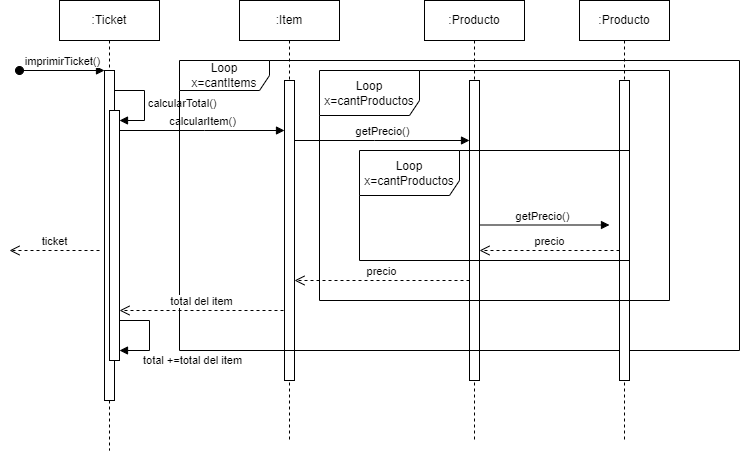

The diagram above was exported from draw.io. Its source (the exported page's mxGraphModel, read from the mxfile embedded in the PNG):
<mxGraphModel dx="1730" dy="430" grid="1" gridSize="10" guides="1" tooltips="1" connect="1" arrows="1" fold="1" page="1" pageScale="1" pageWidth="850" pageHeight="1100" math="0" shadow="0">
  <root>
    <mxCell id="0" />
    <mxCell id="1" parent="0" />
    <mxCell id="aM9ryv3xv72pqoxQDRHE-1" value=":Ticket" style="shape=umlLifeline;perimeter=lifelinePerimeter;whiteSpace=wrap;html=1;container=0;dropTarget=0;collapsible=0;recursiveResize=0;outlineConnect=0;portConstraint=eastwest;newEdgeStyle={&quot;edgeStyle&quot;:&quot;elbowEdgeStyle&quot;,&quot;elbow&quot;:&quot;vertical&quot;,&quot;curved&quot;:0,&quot;rounded&quot;:0};" parent="1" vertex="1">
      <mxGeometry x="10" y="40" width="100" height="450" as="geometry" />
    </mxCell>
    <mxCell id="aM9ryv3xv72pqoxQDRHE-2" value="" style="html=1;points=[];perimeter=orthogonalPerimeter;outlineConnect=0;targetShapes=umlLifeline;portConstraint=eastwest;newEdgeStyle={&quot;edgeStyle&quot;:&quot;elbowEdgeStyle&quot;,&quot;elbow&quot;:&quot;vertical&quot;,&quot;curved&quot;:0,&quot;rounded&quot;:0};" parent="aM9ryv3xv72pqoxQDRHE-1" vertex="1">
      <mxGeometry x="45" y="70" width="10" height="330" as="geometry" />
    </mxCell>
    <mxCell id="aM9ryv3xv72pqoxQDRHE-3" value="imprimirTicket()" style="html=1;verticalAlign=bottom;startArrow=oval;endArrow=block;startSize=8;edgeStyle=elbowEdgeStyle;elbow=vertical;curved=0;rounded=0;" parent="aM9ryv3xv72pqoxQDRHE-1" target="aM9ryv3xv72pqoxQDRHE-2" edge="1">
      <mxGeometry relative="1" as="geometry">
        <mxPoint x="-40" y="70" as="sourcePoint" />
      </mxGeometry>
    </mxCell>
    <mxCell id="dZXIWI405Cnp3bDLxv9C-15" value="calcularTotal()" style="html=1;align=left;spacingLeft=2;endArrow=block;rounded=0;edgeStyle=orthogonalEdgeStyle;curved=0;rounded=0;" parent="aM9ryv3xv72pqoxQDRHE-1" target="dZXIWI405Cnp3bDLxv9C-14" edge="1">
      <mxGeometry relative="1" as="geometry">
        <mxPoint x="55" y="90" as="sourcePoint" />
        <Array as="points">
          <mxPoint x="85" y="120" />
        </Array>
      </mxGeometry>
    </mxCell>
    <mxCell id="dZXIWI405Cnp3bDLxv9C-14" value="" style="html=1;points=[[0,0,0,0,5],[0,1,0,0,-5],[1,0,0,0,5],[1,1,0,0,-5]];perimeter=orthogonalPerimeter;outlineConnect=0;targetShapes=umlLifeline;portConstraint=eastwest;newEdgeStyle={&quot;curved&quot;:0,&quot;rounded&quot;:0};" parent="aM9ryv3xv72pqoxQDRHE-1" vertex="1">
      <mxGeometry x="50" y="110" width="10" height="250" as="geometry" />
    </mxCell>
    <mxCell id="aM9ryv3xv72pqoxQDRHE-5" value=":Item" style="shape=umlLifeline;perimeter=lifelinePerimeter;whiteSpace=wrap;html=1;container=0;dropTarget=0;collapsible=0;recursiveResize=0;outlineConnect=0;portConstraint=eastwest;newEdgeStyle={&quot;edgeStyle&quot;:&quot;elbowEdgeStyle&quot;,&quot;elbow&quot;:&quot;vertical&quot;,&quot;curved&quot;:0,&quot;rounded&quot;:0};" parent="1" vertex="1">
      <mxGeometry x="190" y="40" width="100" height="440" as="geometry" />
    </mxCell>
    <mxCell id="aM9ryv3xv72pqoxQDRHE-6" value="" style="html=1;points=[];perimeter=orthogonalPerimeter;outlineConnect=0;targetShapes=umlLifeline;portConstraint=eastwest;newEdgeStyle={&quot;edgeStyle&quot;:&quot;elbowEdgeStyle&quot;,&quot;elbow&quot;:&quot;vertical&quot;,&quot;curved&quot;:0,&quot;rounded&quot;:0};" parent="aM9ryv3xv72pqoxQDRHE-5" vertex="1">
      <mxGeometry x="45" y="80" width="10" height="300" as="geometry" />
    </mxCell>
    <mxCell id="aM9ryv3xv72pqoxQDRHE-8" value="ticket" style="html=1;verticalAlign=bottom;endArrow=open;dashed=1;endSize=8;edgeStyle=elbowEdgeStyle;elbow=vertical;curved=0;rounded=0;" parent="1" edge="1">
      <mxGeometry relative="1" as="geometry">
        <mxPoint x="-40" y="290" as="targetPoint" />
        <Array as="points">
          <mxPoint x="-25" y="290" />
        </Array>
        <mxPoint x="50" y="290" as="sourcePoint" />
      </mxGeometry>
    </mxCell>
    <mxCell id="dZXIWI405Cnp3bDLxv9C-1" value=":Producto" style="shape=umlLifeline;perimeter=lifelinePerimeter;whiteSpace=wrap;html=1;container=0;dropTarget=0;collapsible=0;recursiveResize=0;outlineConnect=0;portConstraint=eastwest;newEdgeStyle={&quot;edgeStyle&quot;:&quot;elbowEdgeStyle&quot;,&quot;elbow&quot;:&quot;vertical&quot;,&quot;curved&quot;:0,&quot;rounded&quot;:0};" parent="1" vertex="1">
      <mxGeometry x="375" y="40" width="100" height="440" as="geometry" />
    </mxCell>
    <mxCell id="dZXIWI405Cnp3bDLxv9C-2" value="" style="html=1;points=[];perimeter=orthogonalPerimeter;outlineConnect=0;targetShapes=umlLifeline;portConstraint=eastwest;newEdgeStyle={&quot;edgeStyle&quot;:&quot;elbowEdgeStyle&quot;,&quot;elbow&quot;:&quot;vertical&quot;,&quot;curved&quot;:0,&quot;rounded&quot;:0};" parent="dZXIWI405Cnp3bDLxv9C-1" vertex="1">
      <mxGeometry x="45" y="80" width="10" height="300" as="geometry" />
    </mxCell>
    <mxCell id="dZXIWI405Cnp3bDLxv9C-8" value="calcularItem()" style="html=1;verticalAlign=bottom;endArrow=block;edgeStyle=elbowEdgeStyle;elbow=vertical;curved=0;rounded=0;" parent="1" target="aM9ryv3xv72pqoxQDRHE-6" edge="1">
      <mxGeometry relative="1" as="geometry">
        <mxPoint x="70" y="170" as="sourcePoint" />
        <Array as="points">
          <mxPoint x="155" y="170" />
        </Array>
        <mxPoint x="230" y="170" as="targetPoint" />
      </mxGeometry>
    </mxCell>
    <mxCell id="dZXIWI405Cnp3bDLxv9C-9" value="Loop&lt;br&gt;x=cantItems" style="shape=umlFrame;whiteSpace=wrap;html=1;pointerEvents=0;width=90;height=30;" parent="1" vertex="1">
      <mxGeometry x="130" y="100" width="560" height="290" as="geometry" />
    </mxCell>
    <mxCell id="dZXIWI405Cnp3bDLxv9C-18" value="getPrecio()" style="html=1;verticalAlign=bottom;endArrow=block;edgeStyle=elbowEdgeStyle;elbow=vertical;curved=0;rounded=0;" parent="1" source="aM9ryv3xv72pqoxQDRHE-6" target="dZXIWI405Cnp3bDLxv9C-2" edge="1">
      <mxGeometry relative="1" as="geometry">
        <mxPoint x="270" y="180" as="sourcePoint" />
        <Array as="points">
          <mxPoint x="325" y="180" />
        </Array>
        <mxPoint x="370" y="180" as="targetPoint" />
      </mxGeometry>
    </mxCell>
    <mxCell id="dZXIWI405Cnp3bDLxv9C-19" value="precio" style="html=1;verticalAlign=bottom;endArrow=open;dashed=1;endSize=8;edgeStyle=elbowEdgeStyle;elbow=horizontal;curved=0;rounded=0;" parent="1" edge="1" source="dZXIWI405Cnp3bDLxv9C-2">
      <mxGeometry relative="1" as="geometry">
        <mxPoint x="245" y="320" as="targetPoint" />
        <Array as="points">
          <mxPoint x="325" y="320" />
        </Array>
        <mxPoint x="400" y="320" as="sourcePoint" />
      </mxGeometry>
    </mxCell>
    <mxCell id="dZXIWI405Cnp3bDLxv9C-24" value="total del item" style="html=1;verticalAlign=bottom;endArrow=open;dashed=1;endSize=8;edgeStyle=elbowEdgeStyle;elbow=vertical;curved=0;rounded=0;" parent="1" edge="1">
      <mxGeometry relative="1" as="geometry">
        <mxPoint x="70" y="350" as="targetPoint" />
        <Array as="points">
          <mxPoint x="159" y="350" />
        </Array>
        <mxPoint x="234" y="350" as="sourcePoint" />
      </mxGeometry>
    </mxCell>
    <mxCell id="dZXIWI405Cnp3bDLxv9C-28" value="total +=total del item" style="html=1;align=left;spacingLeft=2;endArrow=block;rounded=0;edgeStyle=orthogonalEdgeStyle;curved=0;rounded=0;" parent="1" edge="1">
      <mxGeometry x="0.5556" y="10" relative="1" as="geometry">
        <mxPoint x="70" y="360" as="sourcePoint" />
        <Array as="points">
          <mxPoint x="100" y="360" />
          <mxPoint x="100" y="390" />
        </Array>
        <mxPoint x="70" y="390" as="targetPoint" />
        <mxPoint as="offset" />
      </mxGeometry>
    </mxCell>
    <mxCell id="v-nKpUS1Ge8aMl-qVJkL-2" value=":Producto" style="shape=umlLifeline;perimeter=lifelinePerimeter;whiteSpace=wrap;html=1;container=0;dropTarget=0;collapsible=0;recursiveResize=0;outlineConnect=0;portConstraint=eastwest;newEdgeStyle={&quot;edgeStyle&quot;:&quot;elbowEdgeStyle&quot;,&quot;elbow&quot;:&quot;vertical&quot;,&quot;curved&quot;:0,&quot;rounded&quot;:0};" vertex="1" parent="1">
      <mxGeometry x="530" y="40" width="90" height="440" as="geometry" />
    </mxCell>
    <mxCell id="v-nKpUS1Ge8aMl-qVJkL-3" value="" style="html=1;points=[];perimeter=orthogonalPerimeter;outlineConnect=0;targetShapes=umlLifeline;portConstraint=eastwest;newEdgeStyle={&quot;edgeStyle&quot;:&quot;elbowEdgeStyle&quot;,&quot;elbow&quot;:&quot;vertical&quot;,&quot;curved&quot;:0,&quot;rounded&quot;:0};" vertex="1" parent="v-nKpUS1Ge8aMl-qVJkL-2">
      <mxGeometry x="40" y="80" width="10" height="300" as="geometry" />
    </mxCell>
    <mxCell id="v-nKpUS1Ge8aMl-qVJkL-4" value="Loop&lt;br&gt;x=cantProductos" style="shape=umlFrame;whiteSpace=wrap;html=1;pointerEvents=0;width=100;height=45;" vertex="1" parent="1">
      <mxGeometry x="270" y="110" width="350" height="230" as="geometry" />
    </mxCell>
    <mxCell id="v-nKpUS1Ge8aMl-qVJkL-5" value="getPrecio()" style="html=1;verticalAlign=bottom;endArrow=block;edgeStyle=elbowEdgeStyle;elbow=vertical;curved=0;rounded=0;" edge="1" parent="1">
      <mxGeometry relative="1" as="geometry">
        <mxPoint x="430" y="270" as="sourcePoint" />
        <Array as="points">
          <mxPoint x="495" y="264.5" />
        </Array>
        <mxPoint x="560" y="265" as="targetPoint" />
      </mxGeometry>
    </mxCell>
    <mxCell id="v-nKpUS1Ge8aMl-qVJkL-6" value="precio" style="html=1;verticalAlign=bottom;endArrow=open;dashed=1;endSize=8;edgeStyle=elbowEdgeStyle;elbow=horizontal;curved=0;rounded=0;" edge="1" parent="1" source="v-nKpUS1Ge8aMl-qVJkL-3">
      <mxGeometry relative="1" as="geometry">
        <mxPoint x="430" y="290" as="targetPoint" />
        <Array as="points">
          <mxPoint x="495" y="290" />
        </Array>
        <mxPoint x="555" y="290" as="sourcePoint" />
      </mxGeometry>
    </mxCell>
    <mxCell id="v-nKpUS1Ge8aMl-qVJkL-7" value="Loop&lt;br&gt;x=cantProductos" style="shape=umlFrame;whiteSpace=wrap;html=1;pointerEvents=0;width=100;height=45;" vertex="1" parent="1">
      <mxGeometry x="310" y="190" width="270" height="110" as="geometry" />
    </mxCell>
  </root>
</mxGraphModel>